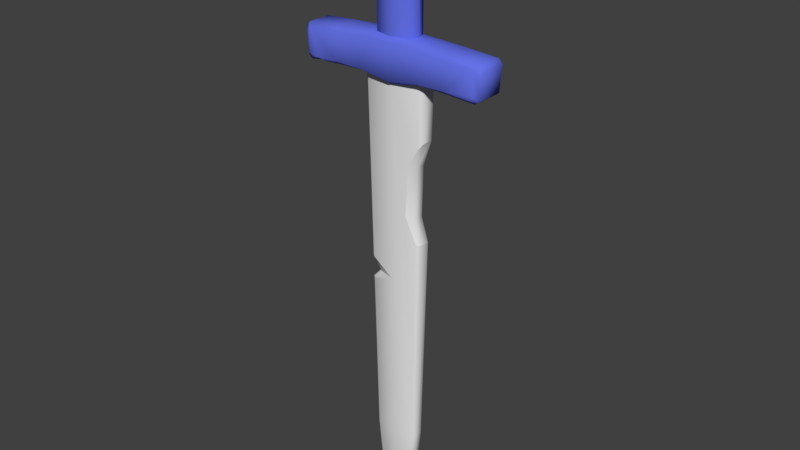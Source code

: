 # Source: laserSwordOnGround.blend  (saved by Blender 2.79.0; exported with 4.5.12 LTS)
import bpy
from mathutils import Matrix  # noqa: F401  (used for matrix-valued properties, if any)

bpy.ops.wm.read_factory_settings(use_empty=True)
scene = bpy.context.scene
scene.name = 'Scene'

# ---- collections
col_collection_1 = bpy.data.collections.new('Collection 1'); scene.collection.children.link(col_collection_1)

# ---- materials (node trees are filled in below, after node groups)
mat_handle = bpy.data.materials.new('handle')
mat_handle.alpha_threshold = 0.0
mat_handle.use_transparent_shadow = False
mat_handle.diffuse_color = (0.1303, 0.1707, 0.8, 1.0)
mat_handle.roughness = 0.5
mat_blade = bpy.data.materials.new('blade')
mat_blade.alpha_threshold = 0.0
mat_blade.use_transparent_shadow = False
mat_blade.roughness = 0.5

# ---- material node trees

# ---- world
world_world = bpy.data.worlds.new('World'); scene.world = world_world
world_world.color = (0.05088, 0.05088, 0.05088)
world_world.use_sun_shadow = False
world_world.sun_shadow_jitter_overblur = 0.0
world_world.cycles.sampling_method = 'MANUAL'

# ---- meshes
me_sword_001 = bpy.data.meshes.new('Sword.001')
me_sword_001.from_pydata([(0.02362, -0.03378, 0.01046), (0.01423, -0.02741, 0.004065), (0.01837, -0.0247, -0.1064), (0.02253, -0.03907, -0.1264), (0.02253, -0.03434, -0.1575), (0.02751, -0.09096, 0.05598), (0.02507, -0.09509, 0.01584), (0.0221, -0.09049, 0.06118), (0.01789, -0.09553, 0.008991), (0.02748, -0.1341, 0.05805), (0.02737, -0.1405, 0.05331), (0.02593, -0.1445, 0.02522), (0.0253, -0.1399, 0.01833), (0.02163, -0.1464, 0.0597), (0.02201, -0.14, 0.06432), (0.01901, -0.1514, 0.01932), (0.01847, -0.1464, 0.01266), (0.009653, -0.0235, 0.7275), (0.007313, -0.0282, 0.7329), (0.006841, -0.03675, 0.6402), (0.01054, -0.03304, 0.6402), (0.01379, -0.0446, 0.06379), (0.01032, -0.04965, 0.06305), (0.02632, -0.04904, 0.05765), (-0.02362, -0.03378, 0.01046), (0.0, -0.03256, 0.004065), (-0.01423, -0.02741, 0.004065), (0.0, -0.02912, -0.1067), (-0.01837, -0.0247, -0.1064), (-0.02253, -0.03907, -0.1264), (-0.02253, -0.03434, -0.1575), (0.0, -0.04155, -0.1256), (0.0, -0.03682, -0.1587), (-0.02751, -0.09096, 0.05598), (-0.02507, -0.09509, 0.01584), (-0.0221, -0.09049, 0.06118), (-0.01789, -0.09553, 0.008991), (-0.02748, -0.1341, 0.05805), (-0.02737, -0.1405, 0.05331), (-0.02593, -0.1445, 0.02522), (-0.0253, -0.1399, 0.01833), (-0.02163, -0.1464, 0.0597), (-0.02201, -0.14, 0.06432), (-0.01901, -0.1514, 0.01932), (-0.01847, -0.1464, 0.01266), (-0.009653, -0.0235, 0.7275), (-0.007313, -0.0282, 0.7329), (-0.006841, -0.03675, 0.6402), (-0.01054, -0.03304, 0.6402), (-0.01379, -0.0446, 0.06379), (-0.01032, -0.04965, 0.06305), (-0.02632, -0.04904, 0.05765), (0.02634, 0.0, 0.06453), (0.02652, 0.0, 0.01046), (0.02362, 0.03378, 0.01046), (0.01815, 0.0, 0.6402), (0.02157, 0.0, 0.004065), (0.01423, 0.02741, 0.004065), (0.02468, 0.0, -0.1062), (0.01837, 0.0247, -0.1064), (0.02253, 0.03907, -0.1264), (0.02253, 0.03434, -0.1575), (0.02253, 0.0, -0.1704), (0.03016, 0.0, -0.1246), (0.02788, 0.0, -0.1603), (0.01815, 0.0, 0.07033), (0.0242, 0.09168, 0.05337), (0.02507, 0.09509, 0.01584), (0.0188, 0.09122, 0.05857), (0.01789, 0.09553, 0.008991), (0.02748, 0.1341, 0.05805), (0.02737, 0.1405, 0.05331), (0.02593, 0.1445, 0.02522), (0.0253, 0.1399, 0.01833), (0.02163, 0.1464, 0.0597), (0.02201, 0.14, 0.06432), (0.01901, 0.1514, 0.01932), (0.01847, 0.1464, 0.01266), (0.007313, 0.0, 0.7522), (0.008706, 0.0, 0.7451), (0.009653, 0.0235, 0.7275), (0.007313, 0.0282, 0.7329), (0.006841, 0.03675, 0.6402), (0.01054, 0.03304, 0.6402), (0.01379, 0.0446, 0.06379), (0.01032, 0.04965, 0.06305), (0.02632, 0.04904, 0.05765), (-0.02634, 0.0, 0.06453), (-0.02652, 0.0, 0.01046), (0.0, 0.0, 0.004065), (-0.02362, 0.03378, 0.01046), (0.0, 0.03256, 0.004065), (-0.01815, 0.0, 0.6402), (-0.02157, 0.0, 0.004065), (-0.01423, 0.02741, 0.004065), (0.0, 0.02912, -0.1067), (-0.02468, 0.0, -0.1062), (-0.01837, 0.0247, -0.1064), (-0.02253, 0.03907, -0.1264), (-0.02253, 0.03434, -0.1575), (-0.02253, 0.0, -0.1704), (-0.03016, 0.0, -0.1246), (-0.02788, 0.0, -0.1603), (0.0, 0.04155, -0.1256), (0.0, 0.03682, -0.1587), (0.0, 0.0, -0.1759), (-0.01815, 0.0, 0.07033), (-0.02751, 0.09096, 0.05598), (-0.02507, 0.09509, 0.01584), (-0.0221, 0.09049, 0.06118), (-0.01789, 0.09553, 0.008991), (-0.02748, 0.1341, 0.05805), (-0.02737, 0.1405, 0.05331), (-0.02593, 0.1445, 0.02522), (-0.0253, 0.1399, 0.01833), (-0.02163, 0.1464, 0.0597), (-0.02201, 0.14, 0.06432), (-0.01901, 0.1514, 0.01932), (-0.01847, 0.1464, 0.01266), (-0.007313, 0.0, 0.7522), (-0.008706, 0.0, 0.7451), (-0.009653, 0.0235, 0.7275), (-0.007313, 0.0282, 0.7329), (-0.006841, 0.03675, 0.6402), (-0.01054, 0.03304, 0.6402), (-0.01379, 0.0446, 0.06379), (-0.01032, 0.04965, 0.06305), (-0.02632, 0.04904, 0.05765), (-0.01219, -0.03891, 0.3473), (-0.01199, -0.0382, 0.3829), (0.008397, -0.04252, 0.3822), (0.008624, -0.04336, 0.3444), (-0.008397, -0.04252, 0.3821), (-0.008612, -0.04332, 0.3464), (-0.01815, 0.0, 0.3682), (0.01815, 0.0, 0.3738), (0.0122, -0.03896, 0.3449), (0.012, -0.03823, 0.3814), (0.01208, -0.02411, 0.3683), (-0.008497, -0.02848, 0.3669), (-0.01209, -0.02414, 0.3669), (0.008493, -0.02846, 0.3675), (-0.008872, 0.04428, 0.3033), (-0.009806, 0.04774, 0.1483), (0.01329, 0.04282, 0.1526), (0.01242, 0.03973, 0.3065), (0.008862, 0.04424, 0.305), (0.009813, 0.04777, 0.1472), (-0.01327, 0.04275, 0.1561), (-0.01244, 0.0398, 0.3032), (-0.01453, 0.02186, 0.2618), (-0.01459, 0.02739, 0.1823), (0.01447, 0.02805, 0.1888), (0.01442, 0.02243, 0.2686), (-0.007454, 0.03631, 0.1859), (-0.007644, 0.03367, 0.2647), (0.007447, 0.0363, 0.1867), (0.007631, 0.03364, 0.2664), (-0.002405, 0.09049, 0.06118), (0.0275, 0.102, 0.05651), (0.02696, 0.09189, 0.04692), (0.01979, 0.07774, 0.06191), (0.02207, 0.1073, 0.06225), (0.02716, 0.07877, 0.05647), (0.0266, -0.05919, 0.05725), (-0.0147, -0.09049, 0.06118), (-0.006307, -0.0912, 0.057), (0.007521, -0.09049, 0.06118), (-0.02748, -0.1252, 0.05763), (-0.02206, -0.1128, 0.06259), (-0.02284, -0.1252, 0.05915), (-0.02221, -0.1296, 0.06272), (0.01681, -0.06128, 0.06284), (0.01757, -0.07059, 0.05817), (0.01964, -0.07687, 0.06196)], [], [(11, 10, 13, 15), (16, 8, 6, 12), (5, 7, 14, 9), (89, 56, 1, 25), (53, 52, 23, 0), (20, 55, 79, 17), (19, 47, 132, 130), (172, 21, 22), (8, 1, 0, 6), (56, 1, 2, 58), (1, 25, 27, 2), (58, 2, 3), (63, 58, 3), (4, 64, 63, 3), (64, 4, 62), (62, 4, 32, 105), (4, 3, 31, 32), (27, 31, 3, 2), (5, 6, 0, 23, 164), (7, 5, 164, 174), (23, 52, 65, 21), (21, 65, 135, 136), (8, 36, 25), (119, 78, 81, 122), (14, 7, 167), (1, 56, 53, 0), (16, 44, 36, 8), (15, 43, 44, 16), (16, 12, 11, 15), (9, 14, 13, 10), (43, 15, 13, 41), (6, 5, 9, 10, 11, 12), (78, 18, 17, 79), (18, 19, 20, 17), (19, 130, 137, 20), (18, 46, 47, 19), (1, 8, 25), (39, 43, 41, 38), (44, 40, 34, 36), (33, 168, 169, 35), (89, 25, 26, 93), (88, 24, 51, 87), (48, 45, 120, 92), (36, 34, 24, 26), (93, 96, 28, 26), (26, 28, 27, 25), (96, 29, 28), (101, 29, 96), (30, 29, 101, 102), (102, 100, 30), (100, 105, 32, 30), (30, 32, 31, 29), (27, 28, 29, 31), (33, 51, 24, 34), (35, 49, 51, 33), (51, 49, 106, 87), (49, 128, 134, 106), (26, 24, 88, 93), (44, 43, 39, 40), (37, 38, 41, 42), (34, 40, 39, 38, 37, 168, 33), (119, 120, 45, 46), (46, 45, 48, 47), (47, 48, 129, 132), (36, 26, 25), (72, 76, 74, 71), (77, 73, 67, 69), (66, 159, 162, 68), (89, 91, 57, 56), (53, 54, 86, 52), (83, 80, 79, 55), (85, 126, 143, 147), (109, 125, 126, 85, 84, 161, 158), (69, 67, 54, 57), (56, 58, 59, 57), (57, 59, 95, 91), (58, 60, 59), (63, 60, 58), (61, 60, 63, 64), (64, 62, 61), (62, 105, 104, 61), (61, 104, 103, 60), (95, 59, 60, 103), (66, 163, 160), (68, 161, 163, 66), (86, 84, 65, 52), (84, 144, 152, 153, 145, 83, 55, 135, 65), (110, 69, 91), (116, 109, 158, 162, 75), (57, 54, 53, 56), (69, 110, 118, 77), (77, 118, 117, 76), (77, 76, 72, 73), (70, 71, 74, 75), (117, 115, 74, 76), (67, 73, 72, 71, 70, 159, 160), (78, 79, 80, 81), (81, 80, 83, 82), (82, 83, 145, 146), (82, 123, 122, 81), (69, 57, 91), (113, 112, 115, 117), (118, 110, 108, 114), (107, 109, 116, 111), (89, 93, 94, 91), (88, 87, 127, 90), (124, 92, 120, 121), (110, 94, 90, 108), (93, 94, 97, 96), (94, 91, 95, 97), (96, 97, 98), (101, 96, 98), (99, 102, 101, 98), (102, 99, 100), (100, 99, 104, 105), (99, 98, 103, 104), (95, 103, 98, 97), (107, 108, 90, 127), (109, 107, 127, 125), (127, 87, 106, 125), (125, 106, 134, 92, 124, 149, 150, 151, 148), (94, 93, 88, 90), (118, 114, 113, 117), (111, 116, 115, 112), (108, 107, 111, 112, 113, 114), (119, 122, 121, 120), (122, 123, 124, 121), (123, 142, 149, 124), (94, 110, 91), (42, 41, 13, 14), (116, 75, 74, 115), (119, 46, 18, 78), (130, 132, 139, 141), (131, 133, 50, 22), (137, 130, 141, 138), (136, 131, 22, 21), (136, 135, 138), (137, 135, 55, 20), (134, 128, 140), (129, 48, 92, 134), (132, 129, 140, 139), (133, 128, 49, 50), (140, 129, 134), (141, 139, 133, 131), (138, 135, 137), (139, 140, 128, 133), (138, 141, 131, 136), (148, 151, 154), (149, 142, 155), (148, 143, 126, 125), (145, 153, 157), (146, 145, 157), (147, 144, 84, 85), (147, 143, 154, 156), (146, 142, 123, 82), (156, 154, 155, 157), (157, 155, 142, 146), (157, 153, 152, 156), (156, 152, 144), (154, 151, 150, 155), (155, 150, 149), (156, 144, 147), (154, 143, 148), (160, 163, 86, 54, 67), (162, 159, 70, 75), (163, 161, 84, 86), (160, 159, 66), (162, 158, 68), (158, 161, 68), (169, 168, 170), (170, 168, 171), (171, 168, 37, 42), (174, 164, 173), (173, 164, 172), (172, 164, 23, 21), (172, 165, 166, 173), (173, 166, 167, 174), (174, 167, 7), (171, 167, 166, 170), (170, 166, 165, 169), (169, 165, 35), (35, 165, 50, 49), (165, 172, 22, 50), (42, 14, 167, 171)])
me_sword_001.polygons.foreach_set('use_smooth', [True] * 184)
me_sword_001.polygons.foreach_set('material_index', [0, 0, 0, 0, 0, 1, 1, 0, 0, 0, 0, 0, 0, 0, 0, 0, 0, 0, 0, 0, 0, 1, 0, 1, 0, 0, 0, 0, 0, 0, 0, 0, 1, 1, 1, 1, 0, 0, 0, 0, 0, 0, 1, 0, 0, 0, 0, 0, 0, 0, 0, 0, 0, 0, 0, 0, 1, 0, 0, 0, 0, 1, 1, 1, 0, 0, 0, 0, 0, 0, 1, 1, 0, 0, 0, 0, 0, 0, 0, 0, 0, 0, 0, 0, 0, 0, 1, 0, 0, 0, 0, 0, 0, 0, 0, 0, 1, 1, 1, 1, 0, 0, 0, 0, 0, 0, 1, 0, 0, 0, 0, 0, 0, 0, 0, 0, 0, 0, 0, 0, 1, 0, 0, 0, 0, 1, 1, 1, 0, 0, 0, 1, 1, 1, 1, 1, 1, 1, 1, 1, 1, 1, 1, 1, 1, 1, 1, 1, 1, 1, 1, 1, 1, 1, 1, 1, 1, 1, 1, 1, 1, 1, 1, 0, 0, 0, 0, 0, 0, 0, 0, 0, 0, 0, 0, 0, 0, 0, 0, 0, 0, 0, 0, 0])
_k = set([(1, 25), (1, 56), (2, 3), (2, 27), (2, 58), (3, 4), (4, 62), (21, 22), (21, 65), (22, 50), (25, 26), (26, 93), (27, 28), (28, 29), (28, 96), (29, 30), (30, 100), (49, 50), (49, 106), (56, 57), (57, 91), (58, 59), (59, 60), (59, 95), (60, 61), (61, 62), (65, 84), (66, 68), (66, 160), (68, 158), (84, 85), (85, 126), (91, 94), (93, 94), (95, 97), (96, 97), (97, 98), (98, 99), (99, 100), (106, 125), (125, 126), (128, 133), (128, 134), (129, 132), (129, 134), (130, 132), (130, 137), (131, 133), (131, 136), (134, 140), (135, 136), (135, 137), (135, 138), (138, 141), (139, 140), (139, 141), (142, 146), (142, 149), (143, 147), (143, 148), (144, 147), (144, 152), (145, 146), (145, 153), (148, 151), (149, 150), (150, 151), (152, 153), (158, 161), (158, 162), (159, 160), (159, 162), (160, 163), (161, 163), (164, 172), (164, 173), (164, 174), (165, 169), (165, 172), (166, 170), (166, 173), (167, 171), (167, 174), (168, 169), (168, 170), (168, 171)])
me_sword_001.attributes.new('sharp_edge', 'BOOLEAN', 'EDGE').data.foreach_set('value', [ (min(e.vertices), max(e.vertices)) in _k for e in me_sword_001.edges])
_uv = me_sword_001.uv_layers.new(name='UVMap')
_uv.uv.foreach_set('vector', [0.7988, 0.4508, 0.7987, 0.451, 0.7986, 0.451, 0.7988, 0.4507, 0.7989, 0.4507, 0.7994, 0.4509, 0.7994, 0.451, 0.7989, 0.4508, 0.799, 0.4515, 0.799, 0.4515, 0.7986, 0.4511, 0.7987, 0.4511, 0.3004, 0.4489, 0.3004, 0.4492, 0.3, 0.4491, 0.2999, 0.4489, 0.8006, 0.4517, 0.8001, 0.4524, 0.7995, 0.4519, 0.8001, 0.4514, 0.3244, 0.3617, 0.325, 0.3618, 0.3247, 0.3636, 0.3244, 0.3632, 0.3243, 0.3617, 0.3243, 0.3617, 0.3247, 0.3579, 0.3247, 0.3579, 0.7992, 0.4519, 0.7994, 0.4522, 0.7993, 0.4521, 0.7994, 0.4509, 0.8003, 0.4513, 0.8001, 0.4514, 0.7994, 0.451, 0.3875, 0.2644, 0.3871, 0.2644, 0.3871, 0.2626, 0.3875, 0.2626, 0.3871, 0.2644, 0.3868, 0.2644, 0.3868, 0.2626, 0.3871, 0.2626, 0.8014, 0.4456, 0.801, 0.4455, 0.8009, 0.4452, 0.8015, 0.4452, 0.8014, 0.4456, 0.8009, 0.4452, 0.801, 0.4448, 0.8014, 0.4446, 0.8015, 0.4452, 0.8009, 0.4452, 0.8014, 0.4446, 0.801, 0.4448, 0.8013, 0.4445, 0.8013, 0.4445, 0.801, 0.4448, 0.8007, 0.4447, 0.8011, 0.4442, 0.801, 0.4448, 0.8009, 0.4452, 0.8006, 0.4452, 0.8007, 0.4447, 0.8007, 0.4455, 0.8006, 0.4452, 0.8009, 0.4452, 0.801, 0.4455, 0.799, 0.4515, 0.7994, 0.451, 0.8001, 0.4514, 0.7995, 0.4519, 0.7994, 0.4518, 0.799, 0.4515, 0.799, 0.4515, 0.7994, 0.4518, 0.7991, 0.4517, 0.7995, 0.4519, 0.8001, 0.4524, 0.8001, 0.4525, 0.7994, 0.4522, 0.3253, 0.3533, 0.3259, 0.3536, 0.3254, 0.358, 0.3249, 0.3574, 0.7994, 0.4509, 0.7994, 0.4509, 0.8003, 0.4511, 0.3247, 0.3638, 0.3247, 0.3638, 0.3243, 0.3633, 0.3243, 0.3633, 0.7986, 0.4511, 0.799, 0.4515, 0.799, 0.4515, 0.8003, 0.4513, 0.8006, 0.4516, 0.8006, 0.4517, 0.8001, 0.4514, 0.7989, 0.4507, 0.7989, 0.4507, 0.7994, 0.4509, 0.7994, 0.4509, 0.7988, 0.4507, 0.7988, 0.4507, 0.7989, 0.4507, 0.7989, 0.4507, 0.7989, 0.4507, 0.7989, 0.4508, 0.7988, 0.4508, 0.7988, 0.4507, 0.7987, 0.4511, 0.7986, 0.4511, 0.7986, 0.451, 0.7987, 0.451, 0.7988, 0.4507, 0.7988, 0.4507, 0.7986, 0.451, 0.7986, 0.451, 0.7994, 0.451, 0.799, 0.4515, 0.7987, 0.4511, 0.7987, 0.451, 0.7988, 0.4508, 0.7989, 0.4508, 0.3247, 0.3638, 0.3243, 0.3633, 0.3244, 0.3632, 0.3247, 0.3636, 0.3243, 0.3633, 0.3243, 0.3617, 0.3244, 0.3617, 0.3244, 0.3632, 0.3243, 0.3617, 0.3247, 0.3579, 0.3248, 0.3579, 0.3244, 0.3617, 0.3243, 0.3633, 0.3243, 0.3633, 0.3243, 0.3617, 0.3243, 0.3617, 0.8003, 0.4513, 0.7994, 0.4509, 0.8003, 0.4511, 0.7988, 0.4508, 0.7988, 0.4507, 0.7986, 0.451, 0.7987, 0.451, 0.7989, 0.4507, 0.7989, 0.4508, 0.7994, 0.451, 0.7994, 0.4509, 0.799, 0.4515, 0.7988, 0.4512, 0.7988, 0.4513, 0.799, 0.4515, 0.3004, 0.4489, 0.2999, 0.4489, 0.3, 0.4491, 0.3004, 0.4492, 0.8006, 0.4517, 0.8001, 0.4514, 0.7995, 0.4519, 0.8001, 0.4524, 0.3244, 0.3617, 0.3244, 0.3632, 0.3247, 0.3636, 0.325, 0.3618, 0.7994, 0.4509, 0.7994, 0.451, 0.8001, 0.4514, 0.8003, 0.4513, 0.3875, 0.2644, 0.3875, 0.2626, 0.3871, 0.2626, 0.3871, 0.2644, 0.3871, 0.2644, 0.3871, 0.2626, 0.3868, 0.2626, 0.3868, 0.2644, 0.8014, 0.4456, 0.8009, 0.4452, 0.801, 0.4455, 0.8015, 0.4452, 0.8009, 0.4452, 0.8014, 0.4456, 0.801, 0.4448, 0.8009, 0.4452, 0.8015, 0.4452, 0.8014, 0.4446, 0.8014, 0.4446, 0.8013, 0.4445, 0.801, 0.4448, 0.8013, 0.4445, 0.8011, 0.4442, 0.8007, 0.4447, 0.801, 0.4448, 0.801, 0.4448, 0.8007, 0.4447, 0.8006, 0.4452, 0.8009, 0.4452, 0.8007, 0.4455, 0.801, 0.4455, 0.8009, 0.4452, 0.8006, 0.4452, 0.799, 0.4515, 0.7995, 0.4519, 0.8001, 0.4514, 0.7994, 0.451, 0.799, 0.4515, 0.7994, 0.4522, 0.7995, 0.4519, 0.799, 0.4515, 0.7995, 0.4519, 0.7994, 0.4522, 0.8001, 0.4525, 0.8001, 0.4524, 0.3253, 0.3533, 0.3249, 0.3574, 0.3254, 0.3579, 0.3259, 0.3536, 0.8003, 0.4513, 0.8001, 0.4514, 0.8006, 0.4517, 0.8006, 0.4516, 0.7989, 0.4507, 0.7988, 0.4507, 0.7988, 0.4508, 0.7989, 0.4508, 0.7987, 0.4511, 0.7987, 0.451, 0.7986, 0.451, 0.7986, 0.4511, 0.7994, 0.451, 0.7989, 0.4508, 0.7988, 0.4508, 0.7987, 0.451, 0.7987, 0.4511, 0.7988, 0.4512, 0.799, 0.4515, 0.3247, 0.3638, 0.3247, 0.3636, 0.3244, 0.3632, 0.3243, 0.3633, 0.3243, 0.3633, 0.3244, 0.3632, 0.3244, 0.3617, 0.3243, 0.3617, 0.3243, 0.3617, 0.3244, 0.3617, 0.3248, 0.3579, 0.3247, 0.3579, 0.7994, 0.4509, 0.8003, 0.4513, 0.8003, 0.4511, 0.7988, 0.4508, 0.7988, 0.4507, 0.7986, 0.451, 0.7987, 0.451, 0.7989, 0.4507, 0.7989, 0.4508, 0.7994, 0.451, 0.7994, 0.4509, 0.4533, 0.3569, 0.4533, 0.3568, 0.4532, 0.3568, 0.4533, 0.357, 0.3004, 0.4489, 0.2999, 0.4489, 0.3, 0.4491, 0.3004, 0.4492, 0.8006, 0.4517, 0.8001, 0.4514, 0.7995, 0.4519, 0.8001, 0.4524, 0.3244, 0.3617, 0.3244, 0.3632, 0.3247, 0.3636, 0.325, 0.3618, 0.3252, 0.3532, 0.3252, 0.3532, 0.325, 0.3545, 0.325, 0.3545, 0.799, 0.4515, 0.7994, 0.4522, 0.7993, 0.4521, 0.7993, 0.4521, 0.7994, 0.4522, 0.7991, 0.4517, 0.799, 0.4515, 0.7994, 0.4509, 0.7994, 0.451, 0.8001, 0.4514, 0.8003, 0.4513, 0.3875, 0.2644, 0.3875, 0.2626, 0.3871, 0.2626, 0.3871, 0.2644, 0.3871, 0.2644, 0.3871, 0.2626, 0.3868, 0.2626, 0.3868, 0.2644, 0.8014, 0.4456, 0.8009, 0.4452, 0.801, 0.4455, 0.8015, 0.4452, 0.8009, 0.4452, 0.8014, 0.4456, 0.801, 0.4448, 0.8009, 0.4452, 0.8015, 0.4452, 0.8014, 0.4446, 0.8014, 0.4446, 0.8013, 0.4445, 0.801, 0.4448, 0.8013, 0.4445, 0.8011, 0.4442, 0.8007, 0.4447, 0.801, 0.4448, 0.801, 0.4448, 0.8007, 0.4447, 0.8006, 0.4452, 0.8009, 0.4452, 0.8007, 0.4455, 0.801, 0.4455, 0.8009, 0.4452, 0.8006, 0.4452, 0.4533, 0.3569, 0.4535, 0.357, 0.4534, 0.3568, 0.4533, 0.357, 0.4534, 0.3571, 0.4535, 0.357, 0.4533, 0.3569, 0.7995, 0.4519, 0.7994, 0.4522, 0.8001, 0.4525, 0.8001, 0.4524, 0.3253, 0.3533, 0.3251, 0.3546, 0.3253, 0.3552, 0.3253, 0.3563, 0.3249, 0.3568, 0.3244, 0.3617, 0.325, 0.3618, 0.3254, 0.358, 0.3259, 0.3536, 0.7994, 0.4509, 0.7994, 0.4509, 0.8003, 0.4511, 0.7986, 0.4511, 0.799, 0.4515, 0.799, 0.4515, 0.7989, 0.4514, 0.7986, 0.4511, 0.8003, 0.4513, 0.8001, 0.4514, 0.8006, 0.4517, 0.8006, 0.4516, 0.7994, 0.4509, 0.7994, 0.4509, 0.7989, 0.4507, 0.7989, 0.4507, 0.7989, 0.4507, 0.7989, 0.4507, 0.7988, 0.4507, 0.7988, 0.4507, 0.7989, 0.4507, 0.7988, 0.4507, 0.7988, 0.4508, 0.7989, 0.4508, 0.7987, 0.4511, 0.7987, 0.451, 0.7986, 0.451, 0.7986, 0.4511, 0.7988, 0.4507, 0.7986, 0.451, 0.7986, 0.451, 0.7988, 0.4507, 0.7994, 0.451, 0.7989, 0.4508, 0.7988, 0.4508, 0.7987, 0.451, 0.7987, 0.4511, 0.799, 0.4514, 0.7991, 0.4513, 0.3247, 0.3638, 0.3247, 0.3636, 0.3244, 0.3632, 0.3243, 0.3633, 0.3243, 0.3633, 0.3244, 0.3632, 0.3244, 0.3617, 0.3243, 0.3617, 0.3243, 0.3617, 0.3244, 0.3617, 0.3249, 0.3568, 0.3248, 0.3568, 0.3243, 0.3617, 0.3243, 0.3617, 0.3243, 0.3633, 0.3243, 0.3633, 0.7994, 0.4509, 0.8003, 0.4513, 0.8003, 0.4511, 0.7988, 0.4508, 0.7987, 0.451, 0.7986, 0.451, 0.7988, 0.4507, 0.7989, 0.4507, 0.7994, 0.4509, 0.7994, 0.451, 0.7989, 0.4508, 0.799, 0.4515, 0.799, 0.4515, 0.7986, 0.4511, 0.7987, 0.4511, 0.3004, 0.4489, 0.3004, 0.4492, 0.3, 0.4491, 0.2999, 0.4489, 0.8006, 0.4517, 0.8001, 0.4524, 0.7995, 0.4519, 0.8001, 0.4514, 0.3244, 0.3617, 0.325, 0.3618, 0.3247, 0.3636, 0.3244, 0.3632, 0.7994, 0.4509, 0.8003, 0.4513, 0.8001, 0.4514, 0.7994, 0.451, 0.3875, 0.2644, 0.3871, 0.2644, 0.3871, 0.2626, 0.3875, 0.2626, 0.3871, 0.2644, 0.3868, 0.2644, 0.3868, 0.2626, 0.3871, 0.2626, 0.8014, 0.4456, 0.801, 0.4455, 0.8009, 0.4452, 0.8015, 0.4452, 0.8014, 0.4456, 0.8009, 0.4452, 0.801, 0.4448, 0.8014, 0.4446, 0.8015, 0.4452, 0.8009, 0.4452, 0.8014, 0.4446, 0.801, 0.4448, 0.8013, 0.4445, 0.8013, 0.4445, 0.801, 0.4448, 0.8007, 0.4447, 0.8011, 0.4442, 0.801, 0.4448, 0.8009, 0.4452, 0.8006, 0.4452, 0.8007, 0.4447, 0.8007, 0.4455, 0.8006, 0.4452, 0.8009, 0.4452, 0.801, 0.4455, 0.799, 0.4515, 0.7994, 0.451, 0.8001, 0.4514, 0.7995, 0.4519, 0.799, 0.4515, 0.799, 0.4515, 0.7995, 0.4519, 0.7994, 0.4522, 0.7995, 0.4519, 0.8001, 0.4524, 0.8001, 0.4525, 0.7994, 0.4522, 0.3253, 0.3533, 0.3259, 0.3536, 0.3254, 0.3579, 0.325, 0.3618, 0.3244, 0.3617, 0.3249, 0.3568, 0.3253, 0.3563, 0.3253, 0.3551, 0.3251, 0.3546, 0.8003, 0.4513, 0.8006, 0.4516, 0.8006, 0.4517, 0.8001, 0.4514, 0.7989, 0.4507, 0.7989, 0.4508, 0.7988, 0.4508, 0.7988, 0.4507, 0.7987, 0.4511, 0.7986, 0.4511, 0.7986, 0.451, 0.7987, 0.451, 0.7994, 0.451, 0.799, 0.4515, 0.7987, 0.4511, 0.7987, 0.451, 0.7988, 0.4508, 0.7989, 0.4508, 0.3247, 0.3638, 0.3243, 0.3633, 0.3244, 0.3632, 0.3247, 0.3636, 0.3243, 0.3633, 0.3243, 0.3617, 0.3244, 0.3617, 0.3244, 0.3632, 0.3243, 0.3617, 0.3248, 0.3568, 0.3249, 0.3568, 0.3244, 0.3617, 0.8003, 0.4513, 0.7994, 0.4509, 0.8003, 0.4511, 0.7986, 0.4511, 0.7986, 0.451, 0.7986, 0.451, 0.7986, 0.4511, 0.7986, 0.4511, 0.7986, 0.4511, 0.7986, 0.451, 0.7986, 0.451, 0.3247, 0.3638, 0.3243, 0.3633, 0.3243, 0.3633, 0.3247, 0.3638, 0.2337, 0.3567, 0.2337, 0.3567, 0.2337, 0.3564, 0.2337, 0.3564, 0.3248, 0.3574, 0.3248, 0.3574, 0.3252, 0.3532, 0.3252, 0.3532, 0.2338, 0.3567, 0.2337, 0.3567, 0.2337, 0.3564, 0.2338, 0.3565, 0.3249, 0.3574, 0.3248, 0.3574, 0.3252, 0.3532, 0.3253, 0.3533, 0.2338, 0.3561, 0.2344, 0.3567, 0.2338, 0.3565, 0.3248, 0.3579, 0.3254, 0.358, 0.325, 0.3618, 0.3244, 0.3617, 0.2344, 0.3567, 0.2338, 0.3562, 0.2338, 0.3564, 0.3248, 0.3579, 0.3244, 0.3617, 0.325, 0.3618, 0.3254, 0.3579, 0.2337, 0.3567, 0.2338, 0.3567, 0.2338, 0.3564, 0.2337, 0.3564, 0.3248, 0.3574, 0.3249, 0.3574, 0.3253, 0.3533, 0.3252, 0.3532, 0.2338, 0.3564, 0.2338, 0.3567, 0.2344, 0.3567, 0.2337, 0.3564, 0.2337, 0.3564, 0.2337, 0.3562, 0.2337, 0.3561, 0.2338, 0.3565, 0.2344, 0.3567, 0.2338, 0.3567, 0.2337, 0.3564, 0.2338, 0.3564, 0.2338, 0.3562, 0.2337, 0.3562, 0.2338, 0.3565, 0.2337, 0.3564, 0.2337, 0.3561, 0.2338, 0.3561, 0.2341, 0.3534, 0.2343, 0.3538, 0.234, 0.3538, 0.2339, 0.3555, 0.2338, 0.3555, 0.2339, 0.355, 0.3251, 0.3546, 0.325, 0.3545, 0.3252, 0.3532, 0.3253, 0.3533, 0.2339, 0.3556, 0.2342, 0.3551, 0.2339, 0.355, 0.2338, 0.3555, 0.2339, 0.3556, 0.2338, 0.355, 0.325, 0.3545, 0.3251, 0.3546, 0.3253, 0.3533, 0.3252, 0.3532, 0.234, 0.3532, 0.234, 0.3533, 0.2339, 0.3538, 0.2339, 0.3538, 0.3248, 0.3568, 0.3248, 0.3568, 0.3243, 0.3617, 0.3243, 0.3617, 0.2339, 0.3538, 0.2339, 0.3538, 0.2338, 0.355, 0.2338, 0.355, 0.2338, 0.355, 0.2338, 0.355, 0.2338, 0.3555, 0.2338, 0.3555, 0.2339, 0.355, 0.2342, 0.3551, 0.2343, 0.3539, 0.234, 0.3538, 0.234, 0.3538, 0.2343, 0.3539, 0.2341, 0.3533, 0.234, 0.3538, 0.2343, 0.3538, 0.2342, 0.355, 0.2339, 0.355, 0.2339, 0.355, 0.2342, 0.355, 0.2339, 0.3555, 0.234, 0.3538, 0.2341, 0.3533, 0.234, 0.3532, 0.2339, 0.3538, 0.234, 0.3533, 0.2341, 0.3534, 0.7991, 0.4513, 0.7992, 0.4516, 0.7995, 0.4519, 0.8001, 0.4514, 0.7994, 0.451, 0.7989, 0.4514, 0.799, 0.4514, 0.7987, 0.4511, 0.7986, 0.4511, 0.7992, 0.4516, 0.7991, 0.4517, 0.7994, 0.4522, 0.7995, 0.4519, 0.4534, 0.3568, 0.4533, 0.3568, 0.4533, 0.3569, 0.4532, 0.3568, 0.4533, 0.357, 0.4533, 0.357, 0.4533, 0.357, 0.4534, 0.3571, 0.4533, 0.357, 0.4531, 0.3568, 0.4531, 0.3566, 0.453, 0.3567, 0.453, 0.3567, 0.4531, 0.3566, 0.453, 0.3566, 0.7987, 0.4512, 0.7988, 0.4512, 0.7987, 0.4511, 0.7986, 0.4511, 0.4534, 0.3572, 0.4537, 0.3572, 0.4535, 0.3572, 0.4535, 0.3572, 0.4537, 0.3572, 0.4536, 0.3574, 0.7992, 0.4519, 0.7994, 0.4518, 0.7995, 0.4519, 0.7994, 0.4522, 0.4536, 0.3574, 0.4533, 0.357, 0.4533, 0.357, 0.4535, 0.3572, 0.4535, 0.3572, 0.4533, 0.357, 0.4533, 0.357, 0.4534, 0.3572, 0.7991, 0.4517, 0.799, 0.4515, 0.799, 0.4515, 0.453, 0.3566, 0.4533, 0.357, 0.4533, 0.357, 0.453, 0.3567, 0.453, 0.3567, 0.4533, 0.357, 0.4533, 0.357, 0.4531, 0.3568, 0.7988, 0.4513, 0.799, 0.4515, 0.799, 0.4515, 0.799, 0.4515, 0.799, 0.4515, 0.7993, 0.4521, 0.7994, 0.4522, 0.799, 0.4515, 0.7992, 0.4519, 0.7993, 0.4521, 0.7993, 0.4521, 0.7986, 0.4511, 0.7986, 0.4511, 0.799, 0.4515, 0.7987, 0.4512])
_ca = me_sword_001.color_attributes.new('Col', 'BYTE_COLOR', 'CORNER')
_ca.data.foreach_set('color', [1.0, 1.0, 1.0, 1.0, 1.0, 1.0, 1.0, 1.0, 1.0, 1.0, 1.0, 1.0, 1.0, 1.0, 1.0, 1.0, 1.0, 1.0, 1.0, 1.0, 0.3185, 0.3185, 0.3185, 1.0, 1.0, 1.0, 1.0, 1.0, 1.0, 1.0, 1.0, 1.0, 1.0, 1.0, 1.0, 1.0, 0.3813, 0.3813, 0.3813, 1.0, 0.6445, 0.6445, 0.6445, 1.0, 1.0, 1.0, 1.0, 1.0, 1.0, 1.0, 1.0, 1.0, 1.0, 1.0, 1.0, 1.0, 1.0, 1.0, 1.0, 1.0, 1.0, 1.0, 1.0, 1.0, 1.0, 1.0, 1.0, 1.0, 1.0, 1.0, 1.0, 1.0, 1.0, 1.0, 1.0, 1.0, 1.0, 1.0, 1.0, 1.0, 0.3916, 0.3916, 0.3916, 1.0, 0.3916, 0.3916, 0.3916, 1.0, 0.7084, 0.7084, 0.7084, 1.0, 0.7084, 0.7084, 0.7084, 1.0, 0.4735, 0.4735, 0.4735, 1.0, 0.4735, 0.4735, 0.4735, 1.0, 0.3185, 0.3185, 0.3185, 1.0, 0.3185, 0.3185, 0.3185, 1.0, 0.2384, 0.2384, 0.2384, 1.0, 0.1714, 0.1714, 0.1714, 1.0, 0.1714, 0.1714, 0.1714, 1.0, 0.3185, 0.3185, 0.3185, 1.0, 0.09531, 0.09531, 0.09531, 1.0, 1.0, 1.0, 1.0, 1.0, 1.0, 1.0, 1.0, 1.0, 1.0, 1.0, 1.0, 1.0, 1.0, 1.0, 1.0, 1.0, 1.0, 1.0, 1.0, 1.0, 1.0, 1.0, 1.0, 1.0, 1.0, 1.0, 1.0, 1.0, 1.0, 1.0, 1.0, 1.0, 1.0, 1.0, 1.0, 1.0, 1.0, 1.0, 1.0, 1.0, 0.1441, 0.1441, 0.1441, 1.0, 0.1441, 0.1441, 0.1441, 1.0, 0.4621, 0.4621, 0.4621, 1.0, 0.4621, 0.4621, 0.4621, 1.0, 0.1441, 0.1441, 0.1441, 1.0, 0.4621, 0.4621, 0.4621, 1.0, 0.7084, 0.7084, 0.7084, 1.0, 0.7084, 0.7084, 0.7084, 1.0, 0.7011, 0.7011, 0.7011, 1.0, 0.4621, 0.4621, 0.4621, 1.0, 0.7084, 0.7084, 0.7084, 1.0, 0.7084, 0.7084, 0.7084, 1.0, 1.0, 1.0, 1.0, 1.0, 1.0, 1.0, 1.0, 1.0, 0.7084, 0.7084, 0.7084, 1.0, 0.7084, 0.7084, 0.7084, 1.0, 1.0, 1.0, 1.0, 1.0, 0.7084, 0.7084, 0.7084, 1.0, 0.4621, 0.4621, 0.4621, 1.0, 0.4621, 0.4621, 0.4621, 1.0, 0.7084, 0.7084, 0.7084, 1.0, 0.1441, 0.1441, 0.1441, 1.0, 0.4621, 0.4621, 0.4621, 1.0, 0.4621, 0.4621, 0.4621, 1.0, 0.1441, 0.1441, 0.1441, 1.0, 1.0, 1.0, 1.0, 1.0, 1.0, 1.0, 1.0, 1.0, 1.0, 1.0, 1.0, 1.0, 1.0, 1.0, 1.0, 1.0, 1.0, 1.0, 1.0, 1.0, 0.3813, 0.3813, 0.3813, 1.0, 1.0, 1.0, 1.0, 1.0, 1.0, 1.0, 1.0, 1.0, 0.3095, 0.3095, 0.3095, 1.0, 1.0, 1.0, 1.0, 1.0, 1.0, 1.0, 1.0, 1.0, 0.1714, 0.1714, 0.1714, 1.0, 0.1714, 0.1714, 0.1714, 1.0, 0.09084, 0.09084, 0.09084, 1.0, 0.09084, 0.09084, 0.09084, 1.0, 0.2195, 0.2195, 0.2195, 1.0, 0.2051, 0.2051, 0.2051, 1.0, 0.3185, 0.3185, 0.3185, 1.0, 0.3185, 0.3185, 0.3185, 1.0, 0.09531, 0.09531, 0.09531, 1.0, 0.7084, 0.7084, 0.7084, 1.0, 0.7084, 0.7084, 0.7084, 1.0, 0.7084, 0.7084, 0.7084, 1.0, 0.7084, 0.7084, 0.7084, 1.0, 0.6445, 0.6445, 0.6445, 1.0, 0.3813, 0.3813, 0.3813, 1.0, 0.3813, 0.3813, 0.3813, 1.0, 0.09531, 0.09531, 0.09531, 1.0, 0.0999, 0.0999, 0.0999, 1.0, 1.0, 1.0, 1.0, 1.0, 1.0, 1.0, 1.0, 1.0, 1.0, 1.0, 1.0, 1.0, 1.0, 1.0, 1.0, 1.0, 0.3185, 0.3185, 0.3185, 1.0, 0.3185, 0.3185, 0.3185, 1.0, 1.0, 1.0, 1.0, 1.0, 1.0, 1.0, 1.0, 1.0, 1.0, 1.0, 1.0, 1.0, 1.0, 1.0, 1.0, 1.0, 1.0, 1.0, 1.0, 1.0, 1.0, 1.0, 1.0, 1.0, 1.0, 1.0, 1.0, 1.0, 1.0, 1.0, 1.0, 1.0, 1.0, 1.0, 1.0, 1.0, 0.6445, 0.6445, 0.6445, 1.0, 1.0, 1.0, 1.0, 1.0, 1.0, 1.0, 1.0, 1.0, 1.0, 1.0, 1.0, 1.0, 1.0, 1.0, 1.0, 1.0, 1.0, 1.0, 1.0, 1.0, 1.0, 1.0, 1.0, 1.0, 1.0, 1.0, 1.0, 1.0, 1.0, 1.0, 1.0, 1.0, 1.0, 1.0, 1.0, 1.0, 1.0, 1.0, 1.0, 1.0, 1.0, 1.0, 1.0, 1.0, 1.0, 1.0, 1.0, 1.0, 0.7084, 0.7084, 0.7084, 1.0, 0.7084, 0.7084, 0.7084, 1.0, 0.7084, 0.7084, 0.7084, 1.0, 0.7084, 0.7084, 0.7084, 1.0, 0.7084, 0.7084, 0.7084, 1.0, 0.4735, 0.4735, 0.4735, 1.0, 0.3916, 0.3916, 0.3916, 1.0, 0.7084, 0.7084, 0.7084, 1.0, 0.4735, 0.4735, 0.4735, 1.0, 0.3185, 0.3185, 0.3185, 1.0, 0.2232, 0.2232, 0.2232, 1.0, 0.3916, 0.3916, 0.3916, 1.0, 0.7084, 0.7084, 0.7084, 1.0, 0.7084, 0.7084, 0.7084, 1.0, 0.4735, 0.4735, 0.4735, 1.0, 0.4735, 0.4735, 0.4735, 1.0, 0.09531, 0.09531, 0.09531, 1.0, 0.3185, 0.3185, 0.3185, 1.0, 0.09531, 0.09531, 0.09531, 1.0, 1.0, 1.0, 1.0, 1.0, 1.0, 1.0, 1.0, 1.0, 1.0, 1.0, 1.0, 1.0, 1.0, 1.0, 1.0, 1.0, 1.0, 1.0, 1.0, 1.0, 1.0, 1.0, 1.0, 1.0, 1.0, 1.0, 1.0, 1.0, 0.3185, 0.3185, 0.3185, 1.0, 1.0, 1.0, 1.0, 1.0, 1.0, 1.0, 1.0, 1.0, 0.491, 0.491, 0.491, 1.0, 0.3813, 0.3813, 0.3813, 1.0, 1.0, 1.0, 1.0, 1.0, 1.0, 1.0, 1.0, 1.0, 1.0, 1.0, 1.0, 1.0, 1.0, 1.0, 1.0, 1.0, 1.0, 1.0, 1.0, 1.0, 1.0, 1.0, 1.0, 1.0, 1.0, 1.0, 1.0, 1.0, 1.0, 1.0, 1.0, 1.0, 0.3916, 0.3916, 0.3916, 1.0, 0.7084, 0.7084, 0.7084, 1.0, 0.7084, 0.7084, 0.7084, 1.0, 0.3916, 0.3916, 0.3916, 1.0, 0.3185, 0.3185, 0.3185, 1.0, 1.0, 1.0, 1.0, 1.0, 1.0, 1.0, 1.0, 1.0, 0.09531, 0.09531, 0.09531, 1.0, 1.0, 1.0, 1.0, 1.0, 1.0, 1.0, 1.0, 1.0, 1.0, 1.0, 1.0, 1.0, 1.0, 1.0, 1.0, 1.0, 1.0, 1.0, 1.0, 1.0, 1.0, 1.0, 1.0, 1.0, 1.0, 1.0, 1.0, 1.0, 1.0, 1.0, 1.0, 1.0, 0.1441, 0.1441, 0.1441, 1.0, 0.4621, 0.4621, 0.4621, 1.0, 0.1441, 0.1441, 0.1441, 1.0, 0.4621, 0.4621, 0.4621, 1.0, 0.4621, 0.4621, 0.4621, 1.0, 0.1441, 0.1441, 0.1441, 1.0, 0.7084, 0.7084, 0.7084, 1.0, 0.4621, 0.4621, 0.4621, 1.0, 0.7011, 0.7011, 0.7011, 1.0, 0.7084, 0.7084, 0.7084, 1.0, 0.7084, 0.7084, 0.7084, 1.0, 1.0, 1.0, 1.0, 1.0, 0.7084, 0.7084, 0.7084, 1.0, 1.0, 1.0, 1.0, 1.0, 1.0, 1.0, 1.0, 1.0, 0.7084, 0.7084, 0.7084, 1.0, 0.7084, 0.7084, 0.7084, 1.0, 0.7084, 0.7084, 0.7084, 1.0, 0.7084, 0.7084, 0.7084, 1.0, 0.4621, 0.4621, 0.4621, 1.0, 0.4621, 0.4621, 0.4621, 1.0, 0.1441, 0.1441, 0.1441, 1.0, 0.1441, 0.1441, 0.1441, 1.0, 0.4621, 0.4621, 0.4621, 1.0, 0.4621, 0.4621, 0.4621, 1.0, 1.0, 1.0, 1.0, 1.0, 1.0, 1.0, 1.0, 1.0, 1.0, 1.0, 1.0, 1.0, 1.0, 1.0, 1.0, 1.0, 0.3813, 0.3813, 0.3813, 1.0, 0.1714, 0.1714, 0.1714, 1.0, 1.0, 1.0, 1.0, 1.0, 1.0, 1.0, 1.0, 1.0, 1.0, 1.0, 1.0, 1.0, 0.1714, 0.1714, 0.1714, 1.0, 0.1714, 0.1714, 0.1714, 1.0, 1.0, 1.0, 1.0, 1.0, 0.09084, 0.09084, 0.09084, 1.0, 0.2086, 0.2086, 0.2086, 1.0, 0.2159, 0.2159, 0.2159, 1.0, 0.09084, 0.09084, 0.09084, 1.0, 0.09531, 0.09531, 0.09531, 1.0, 1.0, 1.0, 1.0, 1.0, 1.0, 1.0, 1.0, 1.0, 0.0999, 0.0999, 0.0999, 1.0, 1.0, 1.0, 1.0, 1.0, 1.0, 1.0, 1.0, 1.0, 1.0, 1.0, 1.0, 1.0, 1.0, 1.0, 1.0, 1.0, 1.0, 1.0, 1.0, 1.0, 1.0, 1.0, 1.0, 1.0, 1.0, 1.0, 1.0, 1.0, 0.6445, 0.6445, 0.6445, 1.0, 1.0, 1.0, 1.0, 1.0, 1.0, 1.0, 1.0, 1.0, 1.0, 1.0, 1.0, 1.0, 1.0, 1.0, 1.0, 1.0, 1.0, 1.0, 1.0, 1.0, 1.0, 1.0, 1.0, 1.0, 1.0, 1.0, 1.0, 1.0, 0.7084, 0.7084, 0.7084, 1.0, 0.7084, 0.7084, 0.7084, 1.0, 0.7084, 0.7084, 0.7084, 1.0, 0.7084, 0.7084, 0.7084, 1.0, 0.7084, 0.7084, 0.7084, 1.0, 0.7084, 0.7084, 0.7084, 1.0, 0.3916, 0.3916, 0.3916, 1.0, 0.4735, 0.4735, 0.4735, 1.0, 0.4735, 0.4735, 0.4735, 1.0, 0.3916, 0.3916, 0.3916, 1.0, 0.227, 0.227, 0.227, 1.0, 0.3185, 0.3185, 0.3185, 1.0, 0.3185, 0.3185, 0.3185, 1.0, 0.09531, 0.09531, 0.09531, 1.0, 0.09531, 0.09531, 0.09531, 1.0, 1.0, 1.0, 1.0, 1.0, 1.0, 1.0, 1.0, 1.0, 1.0, 1.0, 1.0, 1.0, 1.0, 1.0, 1.0, 1.0, 1.0, 1.0, 1.0, 1.0, 1.0, 1.0, 1.0, 1.0, 1.0, 1.0, 1.0, 1.0, 0.3185, 0.3185, 0.3185, 1.0, 1.0, 1.0, 1.0, 1.0, 1.0, 1.0, 1.0, 1.0, 0.4621, 0.4621, 0.4621, 1.0, 0.3813, 0.3813, 0.3813, 1.0, 1.0, 1.0, 1.0, 1.0, 1.0, 1.0, 1.0, 1.0, 1.0, 1.0, 1.0, 1.0, 1.0, 1.0, 1.0, 1.0, 1.0, 1.0, 1.0, 1.0, 1.0, 1.0, 1.0, 1.0, 1.0, 1.0, 1.0, 1.0, 1.0, 1.0, 1.0, 1.0, 0.3916, 0.3916, 0.3916, 1.0, 0.7084, 0.7084, 0.7084, 1.0, 0.7084, 0.7084, 0.7084, 1.0, 0.3916, 0.3916, 0.3916, 1.0, 0.1714, 0.1714, 0.1714, 1.0, 0.1714, 0.1714, 0.1714, 1.0, 0.2051, 0.2051, 0.2051, 1.0, 0.2051, 0.2051, 0.2051, 1.0, 0.3813, 0.3813, 0.3813, 1.0, 0.1714, 0.1714, 0.1714, 1.0, 0.1714, 0.1714, 0.1714, 1.0, 0.1714, 0.1714, 0.1714, 1.0, 0.1714, 0.1714, 0.1714, 1.0, 0.314, 0.314, 0.314, 1.0, 0.3813, 0.3813, 0.3813, 1.0, 0.3185, 0.3185, 0.3185, 1.0, 1.0, 1.0, 1.0, 1.0, 1.0, 1.0, 1.0, 1.0, 0.09531, 0.09531, 0.09531, 1.0, 1.0, 1.0, 1.0, 1.0, 1.0, 1.0, 1.0, 1.0, 1.0, 1.0, 1.0, 1.0, 1.0, 1.0, 1.0, 1.0, 1.0, 1.0, 1.0, 1.0, 1.0, 1.0, 1.0, 1.0, 1.0, 1.0, 1.0, 1.0, 1.0, 1.0, 1.0, 1.0, 0.1441, 0.1441, 0.1441, 1.0, 0.4621, 0.4621, 0.4621, 1.0, 0.1441, 0.1441, 0.1441, 1.0, 0.4621, 0.4621, 0.4621, 1.0, 0.4621, 0.4621, 0.4621, 1.0, 0.1441, 0.1441, 0.1441, 1.0, 0.7084, 0.7084, 0.7084, 1.0, 0.4621, 0.4621, 0.4621, 1.0, 0.7011, 0.7011, 0.7011, 1.0, 0.7084, 0.7084, 0.7084, 1.0, 0.7084, 0.7084, 0.7084, 1.0, 1.0, 1.0, 1.0, 1.0, 0.7084, 0.7084, 0.7084, 1.0, 1.0, 1.0, 1.0, 1.0, 1.0, 1.0, 1.0, 1.0, 0.7084, 0.7084, 0.7084, 1.0, 0.7084, 0.7084, 0.7084, 1.0, 0.7084, 0.7084, 0.7084, 1.0, 0.7084, 0.7084, 0.7084, 1.0, 0.4621, 0.4621, 0.4621, 1.0, 0.4621, 0.4621, 0.4621, 1.0, 0.1441, 0.1441, 0.1441, 1.0, 0.1441, 0.1441, 0.1441, 1.0, 0.4621, 0.4621, 0.4621, 1.0, 0.4621, 0.4621, 0.4621, 1.0, 1.0, 1.0, 1.0, 1.0, 1.0, 1.0, 1.0, 1.0, 1.0, 1.0, 1.0, 1.0, 0.3813, 0.3813, 0.3813, 1.0, 0.314, 0.314, 0.314, 1.0, 1.0, 1.0, 1.0, 1.0, 1.0, 1.0, 1.0, 1.0, 1.0, 1.0, 1.0, 1.0, 0.1714, 0.1714, 0.1714, 1.0, 0.1714, 0.1714, 0.1714, 1.0, 1.0, 1.0, 1.0, 1.0, 0.09084, 0.09084, 0.09084, 1.0, 0.1221, 0.1221, 0.1221, 1.0, 0.1356, 0.1356, 0.1356, 1.0, 0.1683, 0.1683, 0.1683, 1.0, 0.1878, 0.1878, 0.1878, 1.0, 0.3916, 0.3916, 0.3916, 1.0, 0.3916, 0.3916, 0.3916, 1.0, 0.2195, 0.2195, 0.2195, 1.0, 0.09084, 0.09084, 0.09084, 1.0, 0.3185, 0.3185, 0.3185, 1.0, 0.3185, 0.3185, 0.3185, 1.0, 0.09531, 0.09531, 0.09531, 1.0, 0.6445, 0.6445, 0.6445, 1.0, 0.3813, 0.3813, 0.3813, 1.0, 0.3813, 0.3813, 0.3813, 1.0, 0.4621, 0.4621, 0.4621, 1.0, 0.6445, 0.6445, 0.6445, 1.0, 0.09531, 0.09531, 0.09531, 1.0, 1.0, 1.0, 1.0, 1.0, 1.0, 1.0, 1.0, 1.0, 0.0999, 0.0999, 0.0999, 1.0, 0.3185, 0.3185, 0.3185, 1.0, 0.3185, 0.3185, 0.3185, 1.0, 1.0, 1.0, 1.0, 1.0, 1.0, 1.0, 1.0, 1.0, 1.0, 1.0, 1.0, 1.0, 1.0, 1.0, 1.0, 1.0, 1.0, 1.0, 1.0, 1.0, 1.0, 1.0, 1.0, 1.0, 1.0, 1.0, 1.0, 1.0, 1.0, 1.0, 1.0, 1.0, 1.0, 1.0, 1.0, 1.0, 1.0, 1.0, 1.0, 1.0, 1.0, 1.0, 1.0, 1.0, 1.0, 1.0, 1.0, 1.0, 1.0, 1.0, 1.0, 1.0, 0.6445, 0.6445, 0.6445, 1.0, 1.0, 1.0, 1.0, 1.0, 1.0, 1.0, 1.0, 1.0, 1.0, 1.0, 1.0, 1.0, 1.0, 1.0, 1.0, 1.0, 1.0, 1.0, 1.0, 1.0, 1.0, 1.0, 1.0, 1.0, 1.0, 1.0, 1.0, 1.0, 1.0, 1.0, 1.0, 1.0, 1.0, 1.0, 1.0, 1.0, 1.0, 1.0, 1.0, 1.0, 1.0, 1.0, 1.0, 1.0, 0.7084, 0.7084, 0.7084, 1.0, 0.7084, 0.7084, 0.7084, 1.0, 0.7084, 0.7084, 0.7084, 1.0, 0.7084, 0.7084, 0.7084, 1.0, 0.7084, 0.7084, 0.7084, 1.0, 0.7084, 0.7084, 0.7084, 1.0, 0.3916, 0.3916, 0.3916, 1.0, 0.4735, 0.4735, 0.4735, 1.0, 0.4735, 0.4735, 0.4735, 1.0, 0.3916, 0.3916, 0.3916, 1.0, 0.1878, 0.1878, 0.1878, 1.0, 0.2789, 0.2789, 0.2789, 1.0, 0.4735, 0.4735, 0.4735, 1.0, 0.4735, 0.4735, 0.4735, 1.0, 0.7084, 0.7084, 0.7084, 1.0, 0.7084, 0.7084, 0.7084, 1.0, 0.3185, 0.3185, 0.3185, 1.0, 0.09531, 0.09531, 0.09531, 1.0, 0.09531, 0.09531, 0.09531, 1.0, 1.0, 1.0, 1.0, 1.0, 1.0, 1.0, 1.0, 1.0, 1.0, 1.0, 1.0, 1.0, 1.0, 1.0, 1.0, 1.0, 1.0, 1.0, 1.0, 1.0, 0.3185, 0.3185, 0.3185, 1.0, 1.0, 1.0, 1.0, 1.0, 1.0, 1.0, 1.0, 1.0, 1.0, 1.0, 1.0, 1.0, 0.3813, 0.3813, 0.3813, 1.0, 0.6445, 0.6445, 0.6445, 1.0, 1.0, 1.0, 1.0, 1.0, 1.0, 1.0, 1.0, 1.0, 1.0, 1.0, 1.0, 1.0, 1.0, 1.0, 1.0, 1.0, 1.0, 1.0, 1.0, 1.0, 1.0, 1.0, 1.0, 1.0, 1.0, 1.0, 1.0, 1.0, 1.0, 1.0, 1.0, 1.0, 1.0, 1.0, 1.0, 1.0, 0.3916, 0.3916, 0.3916, 1.0, 0.3916, 0.3916, 0.3916, 1.0, 0.7084, 0.7084, 0.7084, 1.0, 0.7084, 0.7084, 0.7084, 1.0, 0.3185, 0.3185, 0.3185, 1.0, 0.09531, 0.09531, 0.09531, 1.0, 1.0, 1.0, 1.0, 1.0, 1.0, 1.0, 1.0, 1.0, 1.0, 1.0, 1.0, 1.0, 1.0, 1.0, 1.0, 1.0, 1.0, 1.0, 1.0, 1.0, 1.0, 1.0, 1.0, 1.0, 1.0, 1.0, 1.0, 1.0, 1.0, 1.0, 1.0, 1.0, 1.0, 1.0, 1.0, 1.0, 1.0, 1.0, 1.0, 1.0, 0.1441, 0.1441, 0.1441, 1.0, 0.1441, 0.1441, 0.1441, 1.0, 0.4621, 0.4621, 0.4621, 1.0, 0.4621, 0.4621, 0.4621, 1.0, 0.1441, 0.1441, 0.1441, 1.0, 0.4621, 0.4621, 0.4621, 1.0, 0.7084, 0.7084, 0.7084, 1.0, 0.7084, 0.7084, 0.7084, 1.0, 0.7011, 0.7011, 0.7011, 1.0, 0.4621, 0.4621, 0.4621, 1.0, 0.7084, 0.7084, 0.7084, 1.0, 0.7084, 0.7084, 0.7084, 1.0, 1.0, 1.0, 1.0, 1.0, 1.0, 1.0, 1.0, 1.0, 0.7084, 0.7084, 0.7084, 1.0, 0.7084, 0.7084, 0.7084, 1.0, 1.0, 1.0, 1.0, 1.0, 0.7084, 0.7084, 0.7084, 1.0, 0.4621, 0.4621, 0.4621, 1.0, 0.4621, 0.4621, 0.4621, 1.0, 0.7084, 0.7084, 0.7084, 1.0, 0.1441, 0.1441, 0.1441, 1.0, 0.4621, 0.4621, 0.4621, 1.0, 0.4621, 0.4621, 0.4621, 1.0, 0.1441, 0.1441, 0.1441, 1.0, 1.0, 1.0, 1.0, 1.0, 1.0, 1.0, 1.0, 1.0, 1.0, 1.0, 1.0, 1.0, 1.0, 1.0, 1.0, 1.0, 0.3813, 0.3813, 0.3813, 1.0, 1.0, 1.0, 1.0, 1.0, 1.0, 1.0, 1.0, 1.0, 0.1714, 0.1714, 0.1714, 1.0, 1.0, 1.0, 1.0, 1.0, 1.0, 1.0, 1.0, 1.0, 0.1714, 0.1714, 0.1714, 1.0, 0.1714, 0.1714, 0.1714, 1.0, 0.09084, 0.09084, 0.09084, 1.0, 0.09084, 0.09084, 0.09084, 1.0, 0.2159, 0.2159, 0.2159, 1.0, 0.3916, 0.3916, 0.3916, 1.0, 0.3916, 0.3916, 0.3916, 1.0, 0.1845, 0.1845, 0.1845, 1.0, 0.1651, 0.1651, 0.1651, 1.0, 0.1329, 0.1329, 0.1329, 1.0, 0.1221, 0.1221, 0.1221, 1.0, 0.09531, 0.09531, 0.09531, 1.0, 0.0999, 0.0999, 0.0999, 1.0, 1.0, 1.0, 1.0, 1.0, 1.0, 1.0, 1.0, 1.0, 1.0, 1.0, 1.0, 1.0, 1.0, 1.0, 1.0, 1.0, 1.0, 1.0, 1.0, 1.0, 1.0, 1.0, 1.0, 1.0, 1.0, 1.0, 1.0, 1.0, 0.6445, 0.6445, 0.6445, 1.0, 1.0, 1.0, 1.0, 1.0, 1.0, 1.0, 1.0, 1.0, 1.0, 1.0, 1.0, 1.0, 1.0, 1.0, 1.0, 1.0, 1.0, 1.0, 1.0, 1.0, 1.0, 1.0, 1.0, 1.0, 1.0, 1.0, 1.0, 1.0, 1.0, 1.0, 1.0, 1.0, 0.7084, 0.7084, 0.7084, 1.0, 0.7084, 0.7084, 0.7084, 1.0, 0.7084, 0.7084, 0.7084, 1.0, 0.7084, 0.7084, 0.7084, 1.0, 0.7084, 0.7084, 0.7084, 1.0, 0.4735, 0.4735, 0.4735, 1.0, 0.3916, 0.3916, 0.3916, 1.0, 0.7084, 0.7084, 0.7084, 1.0, 0.4735, 0.4735, 0.4735, 1.0, 0.2747, 0.2747, 0.2747, 1.0, 0.1845, 0.1845, 0.1845, 1.0, 0.3916, 0.3916, 0.3916, 1.0, 0.09531, 0.09531, 0.09531, 1.0, 0.3185, 0.3185, 0.3185, 1.0, 0.09531, 0.09531, 0.09531, 1.0, 0.6445, 0.6445, 0.6445, 1.0, 1.0, 1.0, 1.0, 1.0, 1.0, 1.0, 1.0, 1.0, 0.6445, 0.6445, 0.6445, 1.0, 0.6445, 0.6445, 0.6445, 1.0, 0.6445, 0.6445, 0.6445, 1.0, 1.0, 1.0, 1.0, 1.0, 1.0, 1.0, 1.0, 1.0, 0.7084, 0.7084, 0.7084, 1.0, 0.7084, 0.7084, 0.7084, 1.0, 0.7084, 0.7084, 0.7084, 1.0, 0.7084, 0.7084, 0.7084, 1.0, 0.3185, 0.3185, 0.3185, 1.0, 0.3185, 0.3185, 0.3185, 1.0, 0.3095, 0.3095, 0.3095, 1.0, 0.3095, 0.3095, 0.3095, 1.0, 0.2961, 0.2961, 0.2961, 1.0, 0.3005, 0.3005, 0.3005, 1.0, 0.1714, 0.1714, 0.1714, 1.0, 0.1714, 0.1714, 0.1714, 1.0, 0.2232, 0.2232, 0.2232, 1.0, 0.3185, 0.3185, 0.3185, 1.0, 0.3095, 0.3095, 0.3095, 1.0, 0.2159, 0.2159, 0.2159, 1.0, 0.2051, 0.2051, 0.2051, 1.0, 0.2961, 0.2961, 0.2961, 1.0, 0.1714, 0.1714, 0.1714, 1.0, 0.09084, 0.09084, 0.09084, 1.0, 0.2051, 0.2051, 0.2051, 1.0, 0.2195, 0.2195, 0.2195, 1.0, 0.2159, 0.2159, 0.2159, 1.0, 0.2232, 0.2232, 0.2232, 1.0, 0.2195, 0.2195, 0.2195, 1.0, 0.3916, 0.3916, 0.3916, 1.0, 0.3916, 0.3916, 0.3916, 1.0, 0.2159, 0.2159, 0.2159, 1.0, 0.2086, 0.2086, 0.2086, 1.0, 0.2195, 0.2195, 0.2195, 1.0, 0.227, 0.227, 0.227, 1.0, 0.3916, 0.3916, 0.3916, 1.0, 0.3916, 0.3916, 0.3916, 1.0, 0.2159, 0.2159, 0.2159, 1.0, 0.3185, 0.3185, 0.3185, 1.0, 0.227, 0.227, 0.227, 1.0, 0.2195, 0.2195, 0.2195, 1.0, 0.3095, 0.3095, 0.3095, 1.0, 0.3005, 0.3005, 0.3005, 1.0, 0.2086, 0.2086, 0.2086, 1.0, 0.09084, 0.09084, 0.09084, 1.0, 0.1714, 0.1714, 0.1714, 1.0, 0.2195, 0.2195, 0.2195, 1.0, 0.227, 0.227, 0.227, 1.0, 0.2159, 0.2159, 0.2159, 1.0, 0.3095, 0.3095, 0.3095, 1.0, 0.3095, 0.3095, 0.3095, 1.0, 0.3005, 0.3005, 0.3005, 1.0, 0.2961, 0.2961, 0.2961, 1.0, 0.2159, 0.2159, 0.2159, 1.0, 0.2195, 0.2195, 0.2195, 1.0, 0.2232, 0.2232, 0.2232, 1.0, 0.3095, 0.3095, 0.3095, 1.0, 0.2195, 0.2195, 0.2195, 1.0, 0.2086, 0.2086, 0.2086, 1.0, 0.3005, 0.3005, 0.3005, 1.0, 0.2159, 0.2159, 0.2159, 1.0, 0.3095, 0.3095, 0.3095, 1.0, 0.2961, 0.2961, 0.2961, 1.0, 0.2051, 0.2051, 0.2051, 1.0, 0.1981, 0.1981, 0.1981, 1.0, 0.1981, 0.1981, 0.1981, 1.0, 0.4969, 0.4969, 0.4969, 1.0, 0.1981, 0.1981, 0.1981, 1.0, 0.1981, 0.1981, 0.1981, 1.0, 0.4969, 0.4969, 0.4969, 1.0, 0.1221, 0.1221, 0.1221, 1.0, 0.2051, 0.2051, 0.2051, 1.0, 0.1714, 0.1714, 0.1714, 1.0, 0.09084, 0.09084, 0.09084, 1.0, 0.1981, 0.1981, 0.1981, 1.0, 0.1981, 0.1981, 0.1981, 1.0, 0.4969, 0.4969, 0.4969, 1.0, 0.2086, 0.2086, 0.2086, 1.0, 0.1981, 0.1981, 0.1981, 1.0, 0.4969, 0.4969, 0.4969, 1.0, 0.2051, 0.2051, 0.2051, 1.0, 0.1221, 0.1221, 0.1221, 1.0, 0.09084, 0.09084, 0.09084, 1.0, 0.1714, 0.1714, 0.1714, 1.0, 0.1981, 0.1981, 0.1981, 1.0, 0.1981, 0.1981, 0.1981, 1.0, 0.4969, 0.4969, 0.4969, 1.0, 0.4969, 0.4969, 0.4969, 1.0, 0.2789, 0.2789, 0.2789, 1.0, 0.2747, 0.2747, 0.2747, 1.0, 0.4735, 0.4735, 0.4735, 1.0, 0.4735, 0.4735, 0.4735, 1.0, 0.4969, 0.4969, 0.4969, 1.0, 0.4969, 0.4969, 0.4969, 1.0, 0.4969, 0.4969, 0.4969, 1.0, 0.4969, 0.4969, 0.4969, 1.0, 0.4969, 0.4969, 0.4969, 1.0, 0.4969, 0.4969, 0.4969, 1.0, 0.1981, 0.1981, 0.1981, 1.0, 0.2086, 0.2086, 0.2086, 1.0, 0.4969, 0.4969, 0.4969, 1.0, 0.1981, 0.1981, 0.1981, 1.0, 0.1981, 0.1981, 0.1981, 1.0, 0.4969, 0.4969, 0.4969, 1.0, 0.4969, 0.4969, 0.4969, 1.0, 0.1981, 0.1981, 0.1981, 1.0, 0.1981, 0.1981, 0.1981, 1.0, 0.4969, 0.4969, 0.4969, 1.0, 0.1981, 0.1981, 0.1981, 1.0, 0.1981, 0.1981, 0.1981, 1.0, 0.4969, 0.4969, 0.4969, 1.0, 0.4969, 0.4969, 0.4969, 1.0, 0.1981, 0.1981, 0.1981, 1.0, 0.1981, 0.1981, 0.1981, 1.0, 0.4969, 0.4969, 0.4969, 1.0, 0.1981, 0.1981, 0.1981, 1.0, 0.1981, 0.1981, 0.1981, 1.0, 0.4969, 0.4969, 0.4969, 1.0, 0.1981, 0.1981, 0.1981, 1.0, 0.1981, 0.1981, 0.1981, 1.0, 1.0, 1.0, 1.0, 1.0, 1.0, 1.0, 1.0, 1.0, 1.0, 1.0, 1.0, 1.0, 1.0, 1.0, 1.0, 1.0, 1.0, 1.0, 1.0, 1.0, 0.4621, 0.4621, 0.4621, 1.0, 1.0, 1.0, 1.0, 1.0, 1.0, 1.0, 1.0, 1.0, 0.6445, 0.6445, 0.6445, 1.0, 1.0, 1.0, 1.0, 1.0, 0.314, 0.314, 0.314, 1.0, 0.1714, 0.1714, 0.1714, 1.0, 1.0, 1.0, 1.0, 1.0, 1.0, 1.0, 1.0, 1.0, 1.0, 1.0, 1.0, 1.0, 1.0, 1.0, 1.0, 1.0, 0.4621, 0.4621, 0.4621, 1.0, 0.3813, 0.3813, 0.3813, 1.0, 0.3813, 0.3813, 0.3813, 1.0, 0.3813, 0.3813, 0.3813, 1.0, 0.314, 0.314, 0.314, 1.0, 0.3813, 0.3813, 0.3813, 1.0, 0.491, 0.491, 0.491, 1.0, 1.0, 1.0, 1.0, 1.0, 0.552, 0.552, 0.552, 1.0, 0.552, 0.552, 0.552, 1.0, 1.0, 1.0, 1.0, 1.0, 0.5776, 0.5776, 0.5776, 1.0, 0.5776, 0.5776, 0.5776, 1.0, 1.0, 1.0, 1.0, 1.0, 1.0, 1.0, 1.0, 1.0, 0.6445, 0.6445, 0.6445, 1.0, 0.3095, 0.3095, 0.3095, 1.0, 1.0, 1.0, 1.0, 1.0, 0.2747, 0.2747, 0.2747, 1.0, 0.2747, 0.2747, 0.2747, 1.0, 1.0, 1.0, 1.0, 1.0, 0.2384, 0.2384, 0.2384, 1.0, 0.2384, 0.2384, 0.2384, 1.0, 1.0, 1.0, 1.0, 1.0, 1.0, 1.0, 1.0, 1.0, 0.1714, 0.1714, 0.1714, 1.0, 0.2384, 0.2384, 0.2384, 1.0, 0.3813, 0.3813, 0.3813, 1.0, 0.3813, 0.3813, 0.3813, 1.0, 0.2747, 0.2747, 0.2747, 1.0, 0.2747, 0.2747, 0.2747, 1.0, 0.3813, 0.3813, 0.3813, 1.0, 0.3813, 0.3813, 0.3813, 1.0, 0.3095, 0.3095, 0.3095, 1.0, 0.3095, 0.3095, 0.3095, 1.0, 0.3813, 0.3813, 0.3813, 1.0, 0.3813, 0.3813, 0.3813, 1.0, 0.5776, 0.5776, 0.5776, 1.0, 0.3813, 0.3813, 0.3813, 1.0, 0.3813, 0.3813, 0.3813, 1.0, 0.552, 0.552, 0.552, 1.0, 0.552, 0.552, 0.552, 1.0, 0.3813, 0.3813, 0.3813, 1.0, 0.3813, 0.3813, 0.3813, 1.0, 0.491, 0.491, 0.491, 1.0, 0.491, 0.491, 0.491, 1.0, 0.3813, 0.3813, 0.3813, 1.0, 0.3813, 0.3813, 0.3813, 1.0, 0.3813, 0.3813, 0.3813, 1.0, 0.3813, 0.3813, 0.3813, 1.0, 0.1714, 0.1714, 0.1714, 1.0, 0.1714, 0.1714, 0.1714, 1.0, 0.3813, 0.3813, 0.3813, 1.0, 0.2384, 0.2384, 0.2384, 1.0, 0.1714, 0.1714, 0.1714, 1.0, 0.1714, 0.1714, 0.1714, 1.0, 0.6445, 0.6445, 0.6445, 1.0, 0.6445, 0.6445, 0.6445, 1.0, 0.3813, 0.3813, 0.3813, 1.0, 0.5776, 0.5776, 0.5776, 1.0])
me_sword_001.materials.append(mat_handle)
me_sword_001.materials.append(mat_blade)
me_sword_001.use_remesh_preserve_volume = False
me_sword_001.use_remesh_preserve_attributes = False
me_sword_001.use_mirror_vertex_groups = False
me_sword_001.use_paint_bone_selection = False
me_sword_001.use_paint_mask = True
me_sword_001.update()

# ---- objects
ob_sword_001 = bpy.data.objects.new('sword.001', me_sword_001)

# ---- transforms, parenting, visibility, modifiers, constraints
ob_sword_001.location = (0.0, 0.0, 0.0)
ob_sword_001.rotation_euler = (3.142, -2.687e-07, 1.571)
ob_sword_001.scale = (1.0, 1.0, 1.0)
ob_sword_001.lineart.crease_threshold = 0.0
_vg = ob_sword_001.vertex_groups.new(name='Sword')
_m = ob_sword_001.modifiers.new('EdgeSplit', 'EDGE_SPLIT')
_m.use_edge_angle = False
_m = ob_sword_001.modifiers.new('Armature', 'ARMATURE')

# ---- collection membership
col_collection_1.objects.link(ob_sword_001)

# ---- scene / render settings (as saved in the file)
scene.frame_start = 1; scene.frame_end = 250; scene.frame_set(1)
scene.render.engine = 'BLENDER_EEVEE_NEXT'
scene.render.resolution_percentage = 50
scene.render.dither_intensity = 0.0
scene.cycles.use_denoising = False
scene.cycles.samples = 128
scene.cycles.sampling_pattern = 'TABULATED_SOBOL'
scene.cycles.use_adaptive_sampling = False
scene.cycles.use_light_tree = False
scene.cycles.blur_glossy = 0.0
scene.cycles.sample_clamp_indirect = 0.0
scene.view_settings.view_transform = 'Standard'
bpy.context.view_layer.update()

# ---- added for rendering (the .blend has no active camera and no usable light): camera, sun
cam_auto = bpy.data.cameras.new('AutoCamera')
cam_auto.lens = 50.0
cam_auto.sensor_width = 36.0
cam_auto.clip_end = 1000.0
ob_auto_camera = bpy.data.objects.new('AutoCamera', cam_auto)
scene.collection.objects.link(ob_auto_camera)
ob_auto_camera.location = (0.904955, -1.08595, 0.43581)
ob_auto_camera.rotation_euler = (1.09748, -7.21219e-08, 0.694738)
scene.camera = ob_auto_camera
light_auto_sun = bpy.data.lights.new('AutoSun', 'SUN')
light_auto_sun.energy = 3.0
light_auto_sun.angle = 0.0523599
ob_auto_sun = bpy.data.objects.new('AutoSun', light_auto_sun)
scene.collection.objects.link(ob_auto_sun)
ob_auto_sun.rotation_euler = (0.872665, 0.174533, 0.523599)
bpy.context.view_layer.update()
